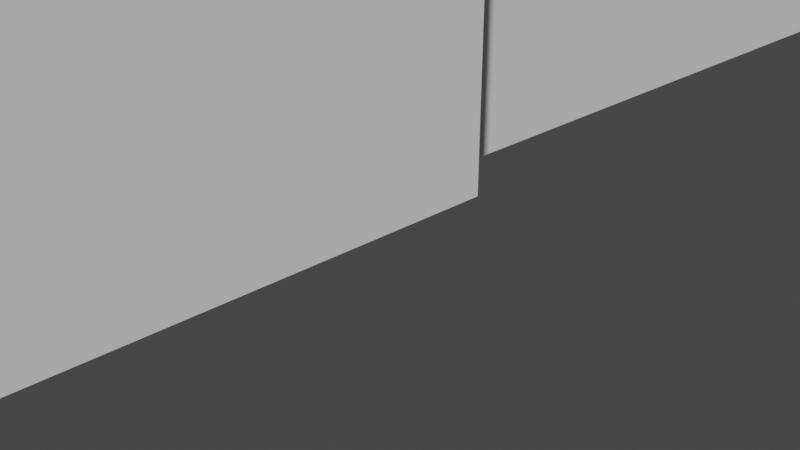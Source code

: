 # Source: Building_corner.blend  (saved by Blender 3.4.6; exported with 4.5.12 LTS)
import bpy
from mathutils import Matrix  # noqa: F401  (used for matrix-valued properties, if any)

bpy.ops.wm.read_factory_settings(use_empty=True)
scene = bpy.context.scene
scene.name = 'Scene'

# ---- collections
col_collection = bpy.data.collections.new('Collection'); scene.collection.children.link(col_collection)

# ---- world
world_world = bpy.data.worlds.new('World'); scene.world = world_world
world_world.use_nodes = True; world_world.node_tree.nodes.clear()
_N = world_world.node_tree.nodes; _L = world_world.node_tree.links
n0 = _N.new('ShaderNodeOutputWorld'); n0.name = 'World Output'; n0.location = (300, 300)
n1 = _N.new('ShaderNodeBackground'); n1.name = 'Background'; n1.location = (10, 300)
n1.inputs[0].default_value = (0.05088, 0.05088, 0.05088, 1.0)
_L.new(n1.outputs[0], n0.inputs[0])
n0.is_active_output = True
world_world.color = (0.05088, 0.05088, 0.05088)
world_world.use_sun_shadow = False
world_world.sun_shadow_jitter_overblur = 0.0

# ---- cameras
cam_camera = bpy.data.cameras.new('Camera')
cam_camera.clip_end = 100.0
cam_camera.ortho_scale = 7.314

# ---- meshes
me_cube_055 = bpy.data.meshes.new('Cube.055')
me_cube_055.from_pydata([(-1.0, -1.0, -0.5565), (-1.0, -1.0, 1.0), (-1.0, 1.0, -0.5565), (-1.0, 1.0, 1.0), (0.9422, -1.0, -0.5565), (0.9422, -1.0, 1.0), (0.9422, 1.0, -0.5565), (0.9422, 1.0, 1.0)], [], [(0, 1, 3, 2), (2, 3, 7, 6), (6, 7, 5, 4), (4, 5, 1, 0), (2, 6, 4, 0), (7, 3, 1, 5)])
_uv = me_cube_055.uv_layers.new(name='UVMap')
_uv.uv.foreach_set('vector', [0.375, 0.0, 0.625, 0.0, 0.625, 0.25, 0.375, 0.25, 0.375, 0.25, 0.625, 0.25, 0.625, 0.5, 0.375, 0.5, 0.375, 0.5, 0.625, 0.5, 0.625, 0.75, 0.375, 0.75, 0.375, 0.75, 0.625, 0.75, 0.625, 1.0, 0.375, 1.0, 0.125, 0.5, 0.375, 0.5, 0.375, 0.75, 0.125, 0.75, 0.625, 0.5, 0.875, 0.5, 0.875, 0.75, 0.625, 0.75])
me_cube_055.update()
me_cube_057 = bpy.data.meshes.new('Cube.057')
me_cube_057.from_pydata([(-1.319, -1.865, -0.7764), (-1.319, 0.3484, -0.7764), (-1.319, -1.865, 1.408), (0.6811, -1.865, -0.7764), (1.526, 0.3484, -0.7764), (0.6811, -1.865, 1.408), (1.526, 0.3484, 1.408), (-1.319, 0.3484, 1.408)], [], [(1, 4, 3, 0), (0, 2, 7, 1), (3, 5, 2, 0), (4, 6, 5, 3), (6, 7, 2, 5), (1, 7, 6, 4)])
_uv = me_cube_057.uv_layers.new(name='UVMap')
_uv.uv.foreach_set('vector', [0.125, 0.5, 0.375, 0.5, 0.375, 0.75, 0.125, 0.75, 0.375, 0.0, 0.625, 0.0, 0.625, 0.25, 0.375, 0.25, 0.375, 0.75, 0.625, 0.75, 0.625, 1.0, 0.375, 1.0, 0.375, 0.5, 0.625, 0.5, 0.625, 0.75, 0.375, 0.75, 0.625, 0.5, 0.875, 0.5, 0.875, 0.75, 0.625, 0.75, 0.375, 0.25, 0.625, 0.25, 0.625, 0.5, 0.375, 0.5])
me_cube_057.update()
me_cube_058 = bpy.data.meshes.new('Cube.058')
me_cube_058.from_pydata([(-1.398, -0.9052, -3.129e-07), (-1.398, -0.9052, 0.3981), (-1.398, 0.6451, -3.129e-07), (-1.398, 0.6451, 0.3981), (1.398, -0.9052, -3.129e-07), (1.398, -0.9052, 0.3981), (1.398, 0.6451, -3.129e-07), (1.398, 0.6451, 0.3981)], [], [(0, 1, 3, 2), (2, 3, 7, 6), (6, 7, 5, 4), (4, 5, 1, 0), (2, 6, 4, 0), (7, 3, 1, 5)])
_uv = me_cube_058.uv_layers.new(name='UVMap')
_uv.uv.foreach_set('vector', [0.375, 0.0, 0.625, 0.0, 0.625, 0.25, 0.375, 0.25, 0.375, 0.25, 0.625, 0.25, 0.625, 0.5, 0.375, 0.5, 0.375, 0.5, 0.625, 0.5, 0.625, 0.75, 0.375, 0.75, 0.375, 0.75, 0.625, 0.75, 0.625, 1.0, 0.375, 1.0, 0.125, 0.5, 0.375, 0.5, 0.375, 0.75, 0.125, 0.75, 0.625, 0.5, 0.875, 0.5, 0.875, 0.75, 0.625, 0.75])
me_cube_058.update()
me_cube_059 = bpy.data.meshes.new('Cube.059')
me_cube_059.from_pydata([(-1.319, -1.865, -1.22), (-1.319, 0.4417, -1.22), (-1.319, -1.865, 1.22), (0.6811, -1.865, -1.22), (1.553, 0.4417, -1.22), (0.6811, -1.865, 1.22), (1.553, 0.4417, 1.22), (-1.319, 0.4417, 1.22)], [], [(1, 4, 3, 0), (0, 2, 7, 1), (3, 5, 2, 0), (4, 6, 5, 3), (6, 7, 2, 5), (1, 7, 6, 4)])
_uv = me_cube_059.uv_layers.new(name='UVMap')
_uv.uv.foreach_set('vector', [0.125, 0.5, 0.375, 0.5, 0.375, 0.75, 0.125, 0.75, 0.375, 0.0, 0.625, 0.0, 0.625, 0.25, 0.375, 0.25, 0.375, 0.75, 0.625, 0.75, 0.625, 1.0, 0.375, 1.0, 0.375, 0.5, 0.625, 0.5, 0.625, 0.75, 0.375, 0.75, 0.625, 0.5, 0.875, 0.5, 0.875, 0.75, 0.625, 0.75, 0.375, 0.25, 0.625, 0.25, 0.625, 0.5, 0.375, 0.5])
me_cube_059.update()
me_cube_060 = bpy.data.meshes.new('Cube.060')
me_cube_060.from_pydata([(-5.51, -1.187, -0.1546), (-5.51, -1.187, 0.1512), (-5.51, 1.288, -0.1546), (-5.51, 1.288, 0.1512), (1.398, -1.187, -0.1546), (1.398, -1.187, 0.1512), (1.398, 0.6624, -0.1546), (1.398, 0.6624, 0.1512)], [], [(0, 1, 3, 2), (2, 3, 7, 6), (6, 7, 5, 4), (4, 5, 1, 0), (2, 6, 4, 0), (7, 3, 1, 5)])
_uv = me_cube_060.uv_layers.new(name='UVMap')
_uv.uv.foreach_set('vector', [0.375, 0.0, 0.625, 0.0, 0.625, 0.25, 0.375, 0.25, 0.375, 0.25, 0.625, 0.25, 0.625, 0.5, 0.375, 0.5, 0.375, 0.5, 0.625, 0.5, 0.625, 0.75, 0.375, 0.75, 0.375, 0.75, 0.625, 0.75, 0.625, 1.0, 0.375, 1.0, 0.125, 0.5, 0.375, 0.5, 0.375, 0.75, 0.125, 0.75, 0.625, 0.5, 0.875, 0.5, 0.875, 0.75, 0.625, 0.75])
me_cube_060.update()
me_cube_061 = bpy.data.meshes.new('Cube.061')
me_cube_061.from_pydata([(-1.0, -1.0, -0.5565), (-1.0, -1.0, 1.0), (-1.0, 1.0, -0.5565), (-1.0, 1.0, 1.0), (0.9422, -1.0, -0.5565), (0.9422, -1.0, 1.0), (0.9422, 1.0, -0.5565), (0.9422, 1.0, 1.0)], [], [(0, 1, 3, 2), (2, 3, 7, 6), (6, 7, 5, 4), (4, 5, 1, 0), (2, 6, 4, 0), (7, 3, 1, 5)])
_uv = me_cube_061.uv_layers.new(name='UVMap')
_uv.uv.foreach_set('vector', [0.375, 0.0, 0.625, 0.0, 0.625, 0.25, 0.375, 0.25, 0.375, 0.25, 0.625, 0.25, 0.625, 0.5, 0.375, 0.5, 0.375, 0.5, 0.625, 0.5, 0.625, 0.75, 0.375, 0.75, 0.375, 0.75, 0.625, 0.75, 0.625, 1.0, 0.375, 1.0, 0.125, 0.5, 0.375, 0.5, 0.375, 0.75, 0.125, 0.75, 0.625, 0.5, 0.875, 0.5, 0.875, 0.75, 0.625, 0.75])
me_cube_061.update()

# ---- objects
ob_camera = bpy.data.objects.new('Camera', cam_camera)
ob_cube = bpy.data.objects.new('Cube', me_cube_055)
ob_cube_001 = bpy.data.objects.new('Cube.001', me_cube_057)
ob_cube_002 = bpy.data.objects.new('Cube.002', me_cube_058)
ob_cube_003 = bpy.data.objects.new('Cube.003', me_cube_059)
ob_cube_004 = bpy.data.objects.new('Cube.004', me_cube_060)
ob_cube_005 = bpy.data.objects.new('Cube.005', me_cube_061)

# ---- transforms, parenting, visibility, modifiers, constraints
ob_camera.location = (7.359, -6.926, 4.958)
ob_camera.rotation_euler = (1.109, 0.0, 0.8149)
ob_camera.lock_rotations_4d = False
ob_camera.empty_display_type = 'ARROWS'
ob_camera.color = (0.0, 0.0, 0.0, 0.0)
ob_camera.display_type = 'WIRE'
ob_camera.lineart.crease_threshold = 0.0
ob_cube.location = (0.2105, 1.353, 6.03)
ob_cube.scale = (2.723, 3.974, 7.103)
ob_cube_001.location = (-4.224, -4.195, 7.593)
ob_cube_001.rotation_euler = (0.0, -0.0, 1.571)
ob_cube_001.scale = (2.723, 3.974, 7.103)
ob_cube_002.location = (-1.688, 1.304, 13.13)
ob_cube_002.scale = (2.723, 3.974, 7.103)
ob_cube_003.location = (-4.224, -4.195, 17.59)
ob_cube_003.rotation_euler = (0.0, -0.0, 1.571)
ob_cube_003.scale = (2.901, 4.235, 0.4079)
ob_cube_004.location = (-5.043, 1.304, 13.13)
ob_cube_004.scale = (2.723, 7.228, 70.96)
ob_cube_005.location = (0.4669, 0.4528, 11.03)
ob_cube_005.scale = (2.723, 2.127, -2.418)

# ---- collection membership
col_collection.objects.link(ob_camera)
col_collection.objects.link(ob_cube)
col_collection.objects.link(ob_cube_001)
col_collection.objects.link(ob_cube_002)
col_collection.objects.link(ob_cube_003)
col_collection.objects.link(ob_cube_004)
col_collection.objects.link(ob_cube_005)

# ---- scene / render settings (as saved in the file)
scene.camera = ob_camera
scene.frame_start = 1; scene.frame_end = 250; scene.frame_set(1)
scene.render.engine = 'BLENDER_EEVEE_NEXT'
scene.cycles.sampling_pattern = 'TABULATED_SOBOL'
scene.cycles.use_light_tree = False
scene.view_settings.view_transform = 'Filmic'
bpy.context.view_layer.update()

# ---- added for rendering (the .blend has no usable light): sun
light_auto_sun = bpy.data.lights.new('AutoSun', 'SUN')
light_auto_sun.energy = 3.0
light_auto_sun.angle = 0.0523599
ob_auto_sun = bpy.data.objects.new('AutoSun', light_auto_sun)
scene.collection.objects.link(ob_auto_sun)
ob_auto_sun.rotation_euler = (0.872665, 0.174533, 0.523599)
bpy.context.view_layer.update()
